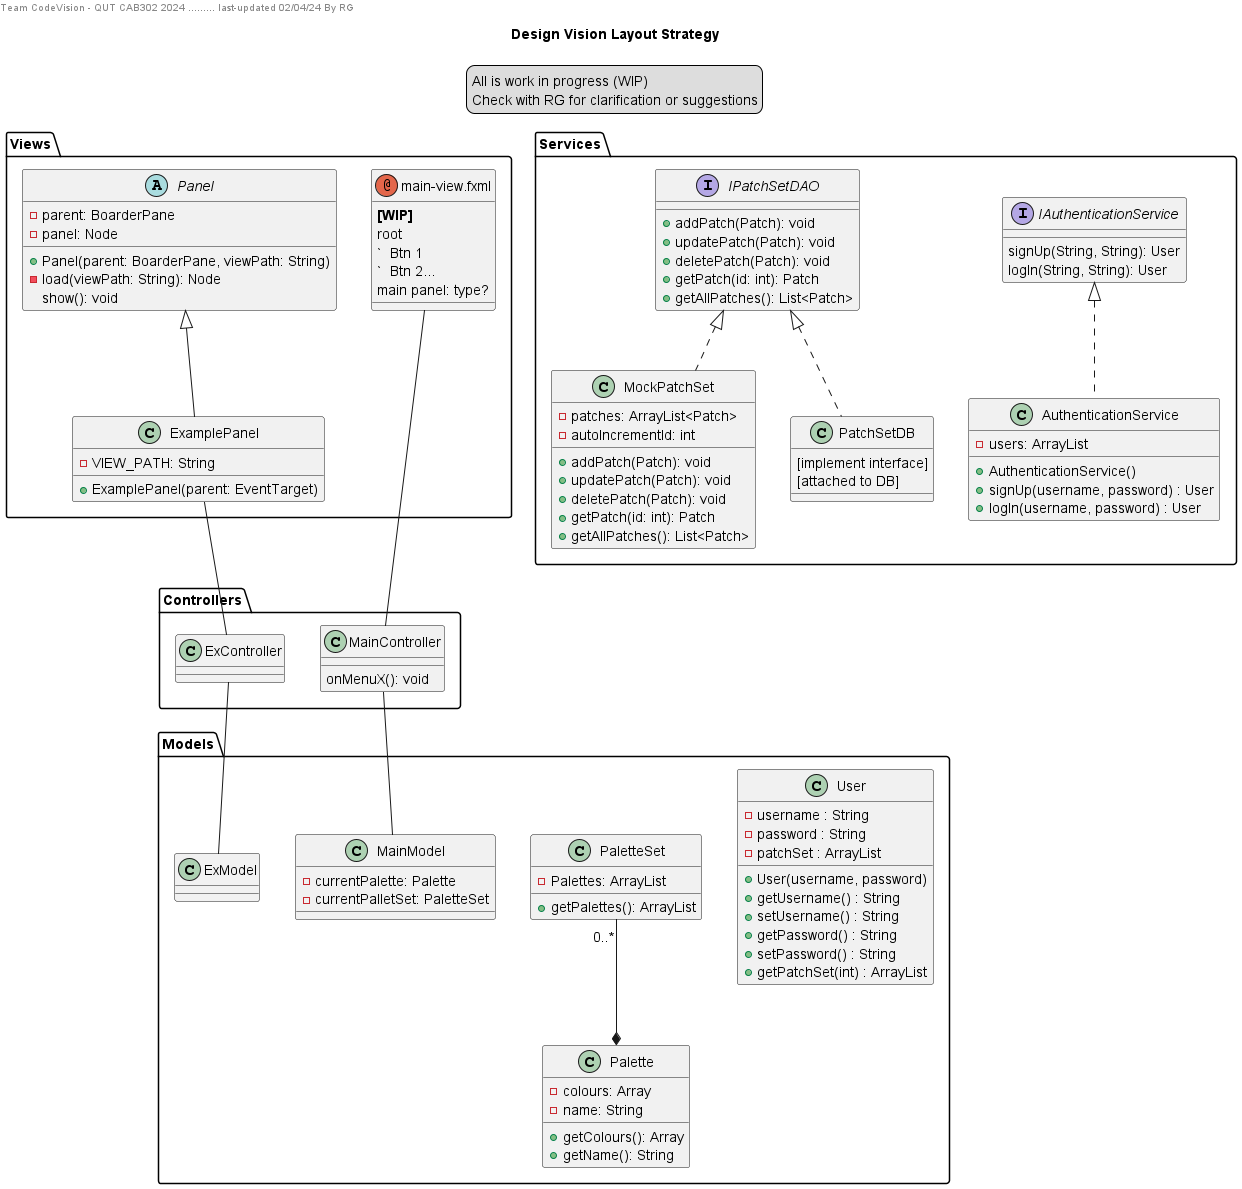

The diagram above was rendered by PlantUML. Its source (embedded in the PNG):
@startuml General

'''''''''''''''''''''''''''''''''''''''''''''''''

title Design Vision Layout Strategy
left header Team CodeVision - QUT CAB302 2024 ......... last-updated 02/04/24 By RG
legend top
  All is work in progress (WIP)
  Check with RG for clarification or suggestions
end legend

'''''''''''''''''''''''''''''''''''''''''''''''''

package Views <<folder>> {

    abstract Panel {
        -parent: BoarderPane
        -panel: Node
        +Panel(parent: BoarderPane, viewPath: String)
        -load(viewPath: String): Node
        show(): void
    }

    class ExamplePanel extends Panel {
        -VIEW_PATH: String
        +ExamplePanel(parent: EventTarget)
    }

    annotation main_view as "main-view.fxml" {
        **[WIP]**
        root
        `  Btn 1
        `  Btn 2...
        main panel: type?
    }
}


package Controllers <<folder>> {

    class MainController {
        onMenuX(): void
    }

    class ExController

}


package Models <<folder>> {

    class User {
        -username : String
        -password : String
        -patchSet : ArrayList
        +User(username, password)
        +getUsername() : String
        +setUsername() : String
        +getPassword() : String
        +setPassword() : String
        +getPatchSet(int) : ArrayList
    }

    class Palette {
        -colours: Array
        -name: String
        +getColours(): Array
        +getName(): String
    }

    class PaletteSet {
        -Palettes: ArrayList
        +getPalettes(): ArrayList
    }

    PaletteSet "0..*" --* Palette

    class MainModel {
        -currentPalette: Palette
        -currentPalletSet: PaletteSet
    }

    class ExModel

}


package Services <<folder>> {

    interface IAuthenticationService {
        signUp(String, String): User
        logIn(String, String): User
    }

    class AuthenticationService implements IAuthenticationService{
        - users: ArrayList
        +AuthenticationService()
        +signUp(username, password) : User
        +logIn(username, password) : User
    }

    interface IPatchSetDAO {
        +addPatch(Patch): void
        +updatePatch(Patch): void
        +deletePatch(Patch): void
        +getPatch(id: int): Patch
        +getAllPatches(): List<Patch>
    }

    class MockPatchSet implements IPatchSetDAO {
        -patches: ArrayList<Patch>
        -autoIncrementId: int
        +addPatch(Patch): void
        +updatePatch(Patch): void
        +deletePatch(Patch): void
        +getPatch(id: int): Patch
        +getAllPatches(): List<Patch>
    }

    class PatchSetDB implements IPatchSetDAO {
        [implement interface]
        [attached to DB]
    }

}

' Detailed Connections

main_view -- MainController
MainController -- MainModel
ExamplePanel -- ExController
ExController -- ExModel

@enduml